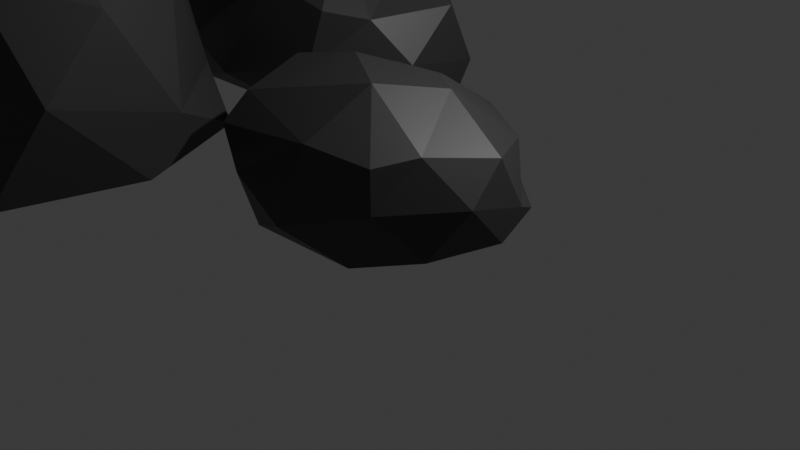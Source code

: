 # Source: rock.blend  (saved by Blender 4.1.24; exported with 4.5.12 LTS)
import bpy
from mathutils import Matrix  # noqa: F401  (used for matrix-valued properties, if any)

bpy.ops.wm.read_factory_settings(use_empty=True)
scene = bpy.context.scene
scene.name = 'Scene'

# ---- collections
col_collection = bpy.data.collections.new('Collection'); scene.collection.children.link(col_collection)

# ---- materials (node trees are filled in below, after node groups)
mat_material_001 = bpy.data.materials.new('Material.001')
mat_material_001.use_transparent_shadow = False

# ---- material node trees
mat_material_001.use_nodes = True; mat_material_001.node_tree.nodes.clear()
_N = mat_material_001.node_tree.nodes; _L = mat_material_001.node_tree.links
n0 = _N.new('ShaderNodeBsdfPrincipled'); n0.name = 'Principled BSDF'; n0.location = (10, 300)
n0.inputs[0].default_value = (0.0531, 0.05214, 0.05214, 1.0)
n1 = _N.new('ShaderNodeOutputMaterial'); n1.name = 'Material Output'; n1.location = (300, 300)
_L.new(n0.outputs[0], n1.inputs[0])
n1.is_active_output = True

# ---- world
world_world = bpy.data.worlds.new('World'); scene.world = world_world
world_world.use_nodes = True; world_world.node_tree.nodes.clear()
_N = world_world.node_tree.nodes; _L = world_world.node_tree.links
n0 = _N.new('ShaderNodeOutputWorld'); n0.name = 'World Output'; n0.location = (300, 300)
n1 = _N.new('ShaderNodeBackground'); n1.name = 'Background'; n1.location = (10, 300)
n1.inputs[0].default_value = (0.05088, 0.05088, 0.05088, 1.0)
_L.new(n1.outputs[0], n0.inputs[0])
n0.is_active_output = True
world_world.color = (0.05088, 0.05088, 0.05088)
world_world.use_sun_shadow = False
world_world.sun_shadow_jitter_overblur = 0.0

# ---- cameras
cam_camera = bpy.data.cameras.new('Camera')
cam_camera.clip_end = 100.0
cam_camera.ortho_scale = 7.314

# ---- lights
light_light = bpy.data.lights.new('Light', 'POINT')
light_light.transmission_factor = 0.0
light_light.energy = 1000.0
light_light.shadow_soft_size = 0.1
light_light.shadow_maximum_resolution = 0.006
light_light.use_absolute_resolution = True

# ---- meshes
me_icosphere = bpy.data.meshes.new('Icosphere')
me_icosphere.from_pydata([(0.1249, 0.3111, -0.7205), (0.6722, -0.4266, -0.545), (-0.4203, -0.8085, -0.6642), (-0.7934, -0.08033, -0.4259), (-0.2764, 0.8506, -0.4472), (0.6791, 0.7095, -0.4472), (0.5464, -0.7979, 0.4515), (-0.6362, -0.8791, 0.3412), (-0.7192, 0.2693, 0.6006), (0.2189, 0.8766, 0.3841), (0.8944, 0.0, 0.4472), (-0.1031, -0.1486, 1.056), (-0.03468, -0.1851, -0.7273), (0.4658, -0.05847, -0.7293), (0.2646, -0.685, -0.7486), (0.8062, 0.1838, -0.5257), (0.2161, 0.3974, -0.7221), (-0.3763, 0.1337, -0.6904), (-0.6325, -0.5145, -0.5144), (-0.3272, 0.4046, -0.7221), (-0.6408, 0.3894, -0.6552), (0.09812, 0.7136, -0.6382), (0.8917, -0.2736, 0.04659), (0.8489, 0.3205, -0.1799), (0.01499, -1.067, -0.306), (0.5265, -0.771, -0.02082), (-0.8294, -0.5649, 0.02968), (-0.493, -0.9164, -0.09304), (-0.4962, 0.3838, -0.1499), (-0.8531, -0.202, -0.1629), (0.4857, 0.8205, -0.1799), (-0.03213, 1.038, -0.05172), (0.6882, -0.5, 0.5257), (0.1536, -0.9371, 0.5328), (-0.7921, -0.1519, 0.4111), (-0.3434, 0.5803, 0.6577), (0.6594, 0.5475, 0.343), (0.3057, -0.4831, 1.022), (0.506, 0.02614, 0.9037), (-0.5886, -0.6733, 0.6327), (-0.6377, -0.1222, 0.8299), (0.2768, 0.2451, 0.8887)], [], [(0, 13, 12), (1, 13, 15), (0, 12, 17), (0, 17, 19), (0, 19, 16), (1, 15, 22), (2, 14, 24), (3, 18, 26), (4, 20, 28), (5, 21, 30), (1, 22, 25), (2, 24, 27), (3, 26, 29), (4, 28, 31), (5, 30, 23), (6, 32, 37), (7, 33, 39), (8, 34, 40), (9, 35, 41), (10, 36, 38), (38, 41, 11), (38, 36, 41), (36, 9, 41), (41, 40, 11), (41, 35, 40), (35, 8, 40), (40, 39, 11), (40, 34, 39), (34, 7, 39), (39, 37, 11), (39, 33, 37), (33, 6, 37), (37, 38, 11), (37, 32, 38), (32, 10, 38), (23, 36, 10), (23, 30, 36), (30, 9, 36), (31, 35, 9), (31, 28, 35), (28, 8, 35), (29, 34, 8), (29, 26, 34), (26, 7, 34), (27, 33, 7), (27, 24, 33), (24, 6, 33), (25, 32, 6), (25, 22, 32), (22, 10, 32), (30, 31, 9), (30, 21, 31), (21, 4, 31), (28, 29, 8), (28, 20, 29), (20, 3, 29), (26, 27, 7), (26, 18, 27), (18, 2, 27), (24, 25, 6), (24, 14, 25), (14, 1, 25), (22, 23, 10), (22, 15, 23), (15, 5, 23), (16, 21, 5), (16, 19, 21), (19, 4, 21), (19, 20, 4), (19, 17, 20), (17, 3, 20), (17, 18, 3), (17, 12, 18), (12, 2, 18), (15, 16, 5), (15, 13, 16), (13, 0, 16), (12, 14, 2), (12, 13, 14), (13, 1, 14)])
_uv = me_icosphere.uv_layers.new(name='UVMap')
_uv.uv.foreach_set('vector', [0.1818, 0.0, 0.2273, 0.07873, 0.1364, 0.07873, 0.2727, 0.1575, 0.3182, 0.07873, 0.3636, 0.1575, 0.9091, 0.0, 0.9545, 0.07873, 0.8636, 0.07873, 0.7273, 0.0, 0.7727, 0.07873, 0.6818, 0.07873, 0.5455, 0.0, 0.5909, 0.07873, 0.5, 0.07873, 0.2727, 0.1575, 0.3636, 0.1575, 0.3182, 0.2362, 0.09091, 0.1575, 0.1818, 0.1575, 0.1364, 0.2362, 0.8182, 0.1575, 0.9091, 0.1575, 0.8636, 0.2362, 0.6364, 0.1575, 0.7273, 0.1575, 0.6818, 0.2362, 0.4545, 0.1575, 0.5455, 0.1575, 0.5, 0.2362, 0.2727, 0.1575, 0.3182, 0.2362, 0.2273, 0.2362, 0.09091, 0.1575, 0.1364, 0.2362, 0.04546, 0.2362, 0.8182, 0.1575, 0.8636, 0.2362, 0.7727, 0.2362, 0.6364, 0.1575, 0.6818, 0.2362, 0.5909, 0.2362, 0.4545, 0.1575, 0.5, 0.2362, 0.4091, 0.2362, 0.1818, 0.3149, 0.2727, 0.3149, 0.2273, 0.3937, 0.0, 0.3149, 0.09091, 0.3149, 0.04546, 0.3937, 0.7273, 0.3149, 0.8182, 0.3149, 0.7727, 0.3937, 0.5455, 0.3149, 0.6364, 0.3149, 0.5909, 0.3937, 0.3636, 0.3149, 0.4545, 0.3149, 0.4091, 0.3937, 0.4091, 0.3937, 0.5, 0.3937, 0.4545, 0.4724, 0.4091, 0.3937, 0.4545, 0.3149, 0.5, 0.3937, 0.4545, 0.3149, 0.5455, 0.3149, 0.5, 0.3937, 0.5909, 0.3937, 0.6818, 0.3937, 0.6364, 0.4724, 0.5909, 0.3937, 0.6364, 0.3149, 0.6818, 0.3937, 0.6364, 0.3149, 0.7273, 0.3149, 0.6818, 0.3937, 0.7727, 0.3937, 0.8636, 0.3937, 0.8182, 0.4724, 0.7727, 0.3937, 0.8182, 0.3149, 0.8636, 0.3937, 0.8182, 0.3149, 0.9091, 0.3149, 0.8636, 0.3937, 0.04546, 0.3937, 0.1364, 0.3937, 0.09091, 0.4724, 0.04546, 0.3937, 0.09091, 0.3149, 0.1364, 0.3937, 0.09091, 0.3149, 0.1818, 0.3149, 0.1364, 0.3937, 0.2273, 0.3937, 0.3182, 0.3937, 0.2727, 0.4724, 0.2273, 0.3937, 0.2727, 0.3149, 0.3182, 0.3937, 0.2727, 0.3149, 0.3636, 0.3149, 0.3182, 0.3937, 0.4091, 0.2362, 0.4545, 0.3149, 0.3636, 0.3149, 0.4091, 0.2362, 0.5, 0.2362, 0.4545, 0.3149, 0.5, 0.2362, 0.5455, 0.3149, 0.4545, 0.3149, 0.5909, 0.2362, 0.6364, 0.3149, 0.5455, 0.3149, 0.5909, 0.2362, 0.6818, 0.2362, 0.6364, 0.3149, 0.6818, 0.2362, 0.7273, 0.3149, 0.6364, 0.3149, 0.7727, 0.2362, 0.8182, 0.3149, 0.7273, 0.3149, 0.7727, 0.2362, 0.8636, 0.2362, 0.8182, 0.3149, 0.8636, 0.2362, 0.9091, 0.3149, 0.8182, 0.3149, 0.04546, 0.2362, 0.09091, 0.3149, 0.0, 0.3149, 0.04546, 0.2362, 0.1364, 0.2362, 0.09091, 0.3149, 0.1364, 0.2362, 0.1818, 0.3149, 0.09091, 0.3149, 0.2273, 0.2362, 0.2727, 0.3149, 0.1818, 0.3149, 0.2273, 0.2362, 0.3182, 0.2362, 0.2727, 0.3149, 0.3182, 0.2362, 0.3636, 0.3149, 0.2727, 0.3149, 0.5, 0.2362, 0.5909, 0.2362, 0.5455, 0.3149, 0.5, 0.2362, 0.5455, 0.1575, 0.5909, 0.2362, 0.5455, 0.1575, 0.6364, 0.1575, 0.5909, 0.2362, 0.6818, 0.2362, 0.7727, 0.2362, 0.7273, 0.3149, 0.6818, 0.2362, 0.7273, 0.1575, 0.7727, 0.2362, 0.7273, 0.1575, 0.8182, 0.1575, 0.7727, 0.2362, 0.8636, 0.2362, 0.9545, 0.2362, 0.9091, 0.3149, 0.8636, 0.2362, 0.9091, 0.1575, 0.9545, 0.2362, 0.9091, 0.1575, 1.0, 0.1575, 0.9545, 0.2362, 0.1364, 0.2362, 0.2273, 0.2362, 0.1818, 0.3149, 0.1364, 0.2362, 0.1818, 0.1575, 0.2273, 0.2362, 0.1818, 0.1575, 0.2727, 0.1575, 0.2273, 0.2362, 0.3182, 0.2362, 0.4091, 0.2362, 0.3636, 0.3149, 0.3182, 0.2362, 0.3636, 0.1575, 0.4091, 0.2362, 0.3636, 0.1575, 0.4545, 0.1575, 0.4091, 0.2362, 0.5, 0.07873, 0.5455, 0.1575, 0.4545, 0.1575, 0.5, 0.07873, 0.5909, 0.07873, 0.5455, 0.1575, 0.5909, 0.07873, 0.6364, 0.1575, 0.5455, 0.1575, 0.6818, 0.07873, 0.7273, 0.1575, 0.6364, 0.1575, 0.6818, 0.07873, 0.7727, 0.07873, 0.7273, 0.1575, 0.7727, 0.07873, 0.8182, 0.1575, 0.7273, 0.1575, 0.8636, 0.07873, 0.9091, 0.1575, 0.8182, 0.1575, 0.8636, 0.07873, 0.9545, 0.07873, 0.9091, 0.1575, 0.9545, 0.07873, 1.0, 0.1575, 0.9091, 0.1575, 0.3636, 0.1575, 0.4091, 0.07873, 0.4545, 0.1575, 0.3636, 0.1575, 0.3182, 0.07873, 0.4091, 0.07873, 0.3182, 0.07873, 0.3636, 0.0, 0.4091, 0.07873, 0.1364, 0.07873, 0.1818, 0.1575, 0.09091, 0.1575, 0.1364, 0.07873, 0.2273, 0.07873, 0.1818, 0.1575, 0.2273, 0.07873, 0.2727, 0.1575, 0.1818, 0.1575])
me_icosphere.materials.append(mat_material_001)
me_icosphere.update()
me_icosphere_001 = bpy.data.meshes.new('Icosphere.001')
me_icosphere_001.from_pydata([(0.1249, 0.3111, -0.7205), (0.6722, -0.4266, -0.545), (-0.4566, -0.7746, -0.5739), (-0.7934, -0.08033, -0.4259), (-0.4352, 0.763, -0.5658), (0.6053, 0.5892, -0.4067), (0.6423, -0.8485, 0.5082), (-0.6977, -0.7472, 0.384), (-0.6001, 0.2726, 0.3607), (-0.02065, 0.5347, 0.3223), (0.8944, 0.0, 0.4472), (-0.1031, -0.1486, 1.056), (-0.03468, -0.1851, -0.7273), (0.4658, -0.05847, -0.7293), (0.2283, -0.6511, -0.6583), (0.8062, 0.1838, -0.5257), (0.2161, 0.3974, -0.7221), (-0.3763, 0.1337, -0.6904), (-0.6325, -0.5145, -0.5144), (-0.3272, 0.4046, -0.7221), (-0.6408, 0.3894, -0.6552), (0.1158, 0.7148, -0.576), (0.919, -0.3951, 0.00904), (0.8357, 0.2985, -0.1714), (0.03787, -1.073, -0.2443), (0.5537, -0.8925, -0.05837), (-0.8294, -0.5649, 0.02968), (-0.5596, -0.7742, -0.1902), (-0.7232, 0.1636, -0.503), (-0.8479, -0.1705, -0.3174), (0.2469, 0.5976, -0.2175), (-0.248, 0.8002, -0.2097), (0.758, -0.5679, 0.4027), (0.1951, -0.8175, 0.6523), (-0.8229, -0.03891, 0.2114), (-0.5602, 0.383, 0.2212), (0.5227, 0.5187, 0.2593), (0.3921, -0.4015, 1.042), (0.4825, 0.08949, 0.8008), (-0.5601, -0.6347, 0.787), (-0.5285, 0.1081, 0.5558), (0.1834, 0.1748, 0.6467)], [], [(0, 13, 12), (1, 13, 15), (0, 12, 17), (0, 17, 19), (0, 19, 16), (1, 15, 22), (2, 14, 24), (3, 18, 26), (4, 20, 28), (5, 21, 30), (1, 22, 25), (2, 24, 27), (3, 26, 29), (4, 28, 31), (5, 30, 23), (6, 32, 37), (7, 33, 39), (8, 34, 40), (9, 35, 41), (10, 36, 38), (38, 41, 11), (38, 36, 41), (36, 9, 41), (41, 40, 11), (41, 35, 40), (35, 8, 40), (40, 39, 11), (40, 34, 39), (34, 7, 39), (39, 37, 11), (39, 33, 37), (33, 6, 37), (37, 38, 11), (37, 32, 38), (32, 10, 38), (23, 36, 10), (23, 30, 36), (30, 9, 36), (31, 35, 9), (31, 28, 35), (28, 8, 35), (29, 34, 8), (29, 26, 34), (26, 7, 34), (27, 33, 7), (27, 24, 33), (24, 6, 33), (25, 32, 6), (25, 22, 32), (22, 10, 32), (30, 31, 9), (30, 21, 31), (21, 4, 31), (28, 29, 8), (28, 20, 29), (20, 3, 29), (26, 27, 7), (26, 18, 27), (18, 2, 27), (24, 25, 6), (24, 14, 25), (14, 1, 25), (22, 23, 10), (22, 15, 23), (15, 5, 23), (16, 21, 5), (16, 19, 21), (19, 4, 21), (19, 20, 4), (19, 17, 20), (17, 3, 20), (17, 18, 3), (17, 12, 18), (12, 2, 18), (15, 16, 5), (15, 13, 16), (13, 0, 16), (12, 14, 2), (12, 13, 14), (13, 1, 14)])
_uv = me_icosphere_001.uv_layers.new(name='UVMap')
_uv.uv.foreach_set('vector', [0.1818, 0.0, 0.2273, 0.07873, 0.1364, 0.07873, 0.2727, 0.1575, 0.3182, 0.07873, 0.3636, 0.1575, 0.9091, 0.0, 0.9545, 0.07873, 0.8636, 0.07873, 0.7273, 0.0, 0.7727, 0.07873, 0.6818, 0.07873, 0.5455, 0.0, 0.5909, 0.07873, 0.5, 0.07873, 0.2727, 0.1575, 0.3636, 0.1575, 0.3182, 0.2362, 0.09091, 0.1575, 0.1818, 0.1575, 0.1364, 0.2362, 0.8182, 0.1575, 0.9091, 0.1575, 0.8636, 0.2362, 0.6364, 0.1575, 0.7273, 0.1575, 0.6818, 0.2362, 0.4545, 0.1575, 0.5455, 0.1575, 0.5, 0.2362, 0.2727, 0.1575, 0.3182, 0.2362, 0.2273, 0.2362, 0.09091, 0.1575, 0.1364, 0.2362, 0.04546, 0.2362, 0.8182, 0.1575, 0.8636, 0.2362, 0.7727, 0.2362, 0.6364, 0.1575, 0.6818, 0.2362, 0.5909, 0.2362, 0.4545, 0.1575, 0.5, 0.2362, 0.4091, 0.2362, 0.1818, 0.3149, 0.2727, 0.3149, 0.2273, 0.3937, 0.0, 0.3149, 0.09091, 0.3149, 0.04546, 0.3937, 0.7273, 0.3149, 0.8182, 0.3149, 0.7727, 0.3937, 0.5455, 0.3149, 0.6364, 0.3149, 0.5909, 0.3937, 0.3636, 0.3149, 0.4545, 0.3149, 0.4091, 0.3937, 0.4091, 0.3937, 0.5, 0.3937, 0.4545, 0.4724, 0.4091, 0.3937, 0.4545, 0.3149, 0.5, 0.3937, 0.4545, 0.3149, 0.5455, 0.3149, 0.5, 0.3937, 0.5909, 0.3937, 0.6818, 0.3937, 0.6364, 0.4724, 0.5909, 0.3937, 0.6364, 0.3149, 0.6818, 0.3937, 0.6364, 0.3149, 0.7273, 0.3149, 0.6818, 0.3937, 0.7727, 0.3937, 0.8636, 0.3937, 0.8182, 0.4724, 0.7727, 0.3937, 0.8182, 0.3149, 0.8636, 0.3937, 0.8182, 0.3149, 0.9091, 0.3149, 0.8636, 0.3937, 0.04546, 0.3937, 0.1364, 0.3937, 0.09091, 0.4724, 0.04546, 0.3937, 0.09091, 0.3149, 0.1364, 0.3937, 0.09091, 0.3149, 0.1818, 0.3149, 0.1364, 0.3937, 0.2273, 0.3937, 0.3182, 0.3937, 0.2727, 0.4724, 0.2273, 0.3937, 0.2727, 0.3149, 0.3182, 0.3937, 0.2727, 0.3149, 0.3636, 0.3149, 0.3182, 0.3937, 0.4091, 0.2362, 0.4545, 0.3149, 0.3636, 0.3149, 0.4091, 0.2362, 0.5, 0.2362, 0.4545, 0.3149, 0.5, 0.2362, 0.5455, 0.3149, 0.4545, 0.3149, 0.5909, 0.2362, 0.6364, 0.3149, 0.5455, 0.3149, 0.5909, 0.2362, 0.6818, 0.2362, 0.6364, 0.3149, 0.6818, 0.2362, 0.7273, 0.3149, 0.6364, 0.3149, 0.7727, 0.2362, 0.8182, 0.3149, 0.7273, 0.3149, 0.7727, 0.2362, 0.8636, 0.2362, 0.8182, 0.3149, 0.8636, 0.2362, 0.9091, 0.3149, 0.8182, 0.3149, 0.04546, 0.2362, 0.09091, 0.3149, 0.0, 0.3149, 0.04546, 0.2362, 0.1364, 0.2362, 0.09091, 0.3149, 0.1364, 0.2362, 0.1818, 0.3149, 0.09091, 0.3149, 0.2273, 0.2362, 0.2727, 0.3149, 0.1818, 0.3149, 0.2273, 0.2362, 0.3182, 0.2362, 0.2727, 0.3149, 0.3182, 0.2362, 0.3636, 0.3149, 0.2727, 0.3149, 0.5, 0.2362, 0.5909, 0.2362, 0.5455, 0.3149, 0.5, 0.2362, 0.5455, 0.1575, 0.5909, 0.2362, 0.5455, 0.1575, 0.6364, 0.1575, 0.5909, 0.2362, 0.6818, 0.2362, 0.7727, 0.2362, 0.7273, 0.3149, 0.6818, 0.2362, 0.7273, 0.1575, 0.7727, 0.2362, 0.7273, 0.1575, 0.8182, 0.1575, 0.7727, 0.2362, 0.8636, 0.2362, 0.9545, 0.2362, 0.9091, 0.3149, 0.8636, 0.2362, 0.9091, 0.1575, 0.9545, 0.2362, 0.9091, 0.1575, 1.0, 0.1575, 0.9545, 0.2362, 0.1364, 0.2362, 0.2273, 0.2362, 0.1818, 0.3149, 0.1364, 0.2362, 0.1818, 0.1575, 0.2273, 0.2362, 0.1818, 0.1575, 0.2727, 0.1575, 0.2273, 0.2362, 0.3182, 0.2362, 0.4091, 0.2362, 0.3636, 0.3149, 0.3182, 0.2362, 0.3636, 0.1575, 0.4091, 0.2362, 0.3636, 0.1575, 0.4545, 0.1575, 0.4091, 0.2362, 0.5, 0.07873, 0.5455, 0.1575, 0.4545, 0.1575, 0.5, 0.07873, 0.5909, 0.07873, 0.5455, 0.1575, 0.5909, 0.07873, 0.6364, 0.1575, 0.5455, 0.1575, 0.6818, 0.07873, 0.7273, 0.1575, 0.6364, 0.1575, 0.6818, 0.07873, 0.7727, 0.07873, 0.7273, 0.1575, 0.7727, 0.07873, 0.8182, 0.1575, 0.7273, 0.1575, 0.8636, 0.07873, 0.9091, 0.1575, 0.8182, 0.1575, 0.8636, 0.07873, 0.9545, 0.07873, 0.9091, 0.1575, 0.9545, 0.07873, 1.0, 0.1575, 0.9091, 0.1575, 0.3636, 0.1575, 0.4091, 0.07873, 0.4545, 0.1575, 0.3636, 0.1575, 0.3182, 0.07873, 0.4091, 0.07873, 0.3182, 0.07873, 0.3636, 0.0, 0.4091, 0.07873, 0.1364, 0.07873, 0.1818, 0.1575, 0.09091, 0.1575, 0.1364, 0.07873, 0.2273, 0.07873, 0.1818, 0.1575, 0.2273, 0.07873, 0.2727, 0.1575, 0.1818, 0.1575])
me_icosphere_001.materials.append(mat_material_001)
me_icosphere_001.update()
me_icosphere_002 = bpy.data.meshes.new('Icosphere.002')
me_icosphere_002.from_pydata([(0.1249, 0.3111, -0.7205), (0.6722, -0.4266, -0.545), (-0.4203, -0.8085, -0.6642), (-0.8086, -0.263, -0.475), (-0.2764, 0.8506, -0.4472), (0.6791, 0.7095, -0.4472), (0.577, -0.5509, 0.5887), (-0.5774, -0.9026, 0.2932), (-0.6173, 0.4294, 0.5227), (0.3126, 0.796, 0.4087), (0.8944, 0.0, 0.4472), (-0.3198, -0.1831, 1.061), (-0.03468, -0.1851, -0.7273), (0.4658, -0.05847, -0.7293), (0.1791, -0.82, -0.7697), (0.8062, 0.1838, -0.5257), (0.2161, 0.3974, -0.7221), (-0.3763, 0.1337, -0.6904), (-0.6206, -0.6524, -0.5102), (-0.3272, 0.4046, -0.7221), (-0.6768, 0.4732, -0.506), (0.09812, 0.7136, -0.6382), (0.8917, -0.2736, 0.04659), (0.8489, 0.3205, -0.1799), (-0.102, -0.8871, -0.1224), (0.5463, -0.5058, 0.005198), (-0.563, -0.984, -0.03397), (-0.5133, -0.9103, 0.008209), (-0.5491, 0.6049, -0.06838), (-0.7864, -0.2693, -0.2196), (0.4926, 0.7753, -0.1799), (-0.02525, 0.9929, -0.05172), (0.6977, -0.3624, 0.61), (0.1937, -0.7929, 0.7499), (-0.765, -0.4947, 0.2561), (-0.2193, 0.633, 0.6157), (0.6543, 0.4949, 0.4325), (0.1968, -0.5047, 1.044), (0.2188, 0.1368, 1.149), (-0.5171, -0.7316, 0.681), (-0.5994, -0.03644, 0.7597), (0.09161, 0.3819, 0.9853)], [], [(0, 13, 12), (1, 13, 15), (0, 12, 17), (0, 17, 19), (0, 19, 16), (1, 15, 22), (2, 14, 24), (3, 18, 26), (4, 20, 28), (5, 21, 30), (1, 22, 25), (2, 24, 27), (3, 26, 29), (4, 28, 31), (5, 30, 23), (6, 32, 37), (7, 33, 39), (8, 34, 40), (9, 35, 41), (10, 36, 38), (38, 41, 11), (38, 36, 41), (36, 9, 41), (41, 40, 11), (41, 35, 40), (35, 8, 40), (40, 39, 11), (40, 34, 39), (34, 7, 39), (39, 37, 11), (39, 33, 37), (33, 6, 37), (37, 38, 11), (37, 32, 38), (32, 10, 38), (23, 36, 10), (23, 30, 36), (30, 9, 36), (31, 35, 9), (31, 28, 35), (28, 8, 35), (29, 34, 8), (29, 26, 34), (26, 7, 34), (27, 33, 7), (27, 24, 33), (24, 6, 33), (25, 32, 6), (25, 22, 32), (22, 10, 32), (30, 31, 9), (30, 21, 31), (21, 4, 31), (28, 29, 8), (28, 20, 29), (20, 3, 29), (26, 27, 7), (26, 18, 27), (18, 2, 27), (24, 25, 6), (24, 14, 25), (14, 1, 25), (22, 23, 10), (22, 15, 23), (15, 5, 23), (16, 21, 5), (16, 19, 21), (19, 4, 21), (19, 20, 4), (19, 17, 20), (17, 3, 20), (17, 18, 3), (17, 12, 18), (12, 2, 18), (15, 16, 5), (15, 13, 16), (13, 0, 16), (12, 14, 2), (12, 13, 14), (13, 1, 14)])
_uv = me_icosphere_002.uv_layers.new(name='UVMap')
_uv.uv.foreach_set('vector', [0.1818, 0.0, 0.2273, 0.07873, 0.1364, 0.07873, 0.2727, 0.1575, 0.3182, 0.07873, 0.3636, 0.1575, 0.9091, 0.0, 0.9545, 0.07873, 0.8636, 0.07873, 0.7273, 0.0, 0.7727, 0.07873, 0.6818, 0.07873, 0.5455, 0.0, 0.5909, 0.07873, 0.5, 0.07873, 0.2727, 0.1575, 0.3636, 0.1575, 0.3182, 0.2362, 0.09091, 0.1575, 0.1818, 0.1575, 0.1364, 0.2362, 0.8182, 0.1575, 0.9091, 0.1575, 0.8636, 0.2362, 0.6364, 0.1575, 0.7273, 0.1575, 0.6818, 0.2362, 0.4545, 0.1575, 0.5455, 0.1575, 0.5, 0.2362, 0.2727, 0.1575, 0.3182, 0.2362, 0.2273, 0.2362, 0.09091, 0.1575, 0.1364, 0.2362, 0.04546, 0.2362, 0.8182, 0.1575, 0.8636, 0.2362, 0.7727, 0.2362, 0.6364, 0.1575, 0.6818, 0.2362, 0.5909, 0.2362, 0.4545, 0.1575, 0.5, 0.2362, 0.4091, 0.2362, 0.1818, 0.3149, 0.2727, 0.3149, 0.2273, 0.3937, 0.0, 0.3149, 0.09091, 0.3149, 0.04546, 0.3937, 0.7273, 0.3149, 0.8182, 0.3149, 0.7727, 0.3937, 0.5455, 0.3149, 0.6364, 0.3149, 0.5909, 0.3937, 0.3636, 0.3149, 0.4545, 0.3149, 0.4091, 0.3937, 0.4091, 0.3937, 0.5, 0.3937, 0.4545, 0.4724, 0.4091, 0.3937, 0.4545, 0.3149, 0.5, 0.3937, 0.4545, 0.3149, 0.5455, 0.3149, 0.5, 0.3937, 0.5909, 0.3937, 0.6818, 0.3937, 0.6364, 0.4724, 0.5909, 0.3937, 0.6364, 0.3149, 0.6818, 0.3937, 0.6364, 0.3149, 0.7273, 0.3149, 0.6818, 0.3937, 0.7727, 0.3937, 0.8636, 0.3937, 0.8182, 0.4724, 0.7727, 0.3937, 0.8182, 0.3149, 0.8636, 0.3937, 0.8182, 0.3149, 0.9091, 0.3149, 0.8636, 0.3937, 0.04546, 0.3937, 0.1364, 0.3937, 0.09091, 0.4724, 0.04546, 0.3937, 0.09091, 0.3149, 0.1364, 0.3937, 0.09091, 0.3149, 0.1818, 0.3149, 0.1364, 0.3937, 0.2273, 0.3937, 0.3182, 0.3937, 0.2727, 0.4724, 0.2273, 0.3937, 0.2727, 0.3149, 0.3182, 0.3937, 0.2727, 0.3149, 0.3636, 0.3149, 0.3182, 0.3937, 0.4091, 0.2362, 0.4545, 0.3149, 0.3636, 0.3149, 0.4091, 0.2362, 0.5, 0.2362, 0.4545, 0.3149, 0.5, 0.2362, 0.5455, 0.3149, 0.4545, 0.3149, 0.5909, 0.2362, 0.6364, 0.3149, 0.5455, 0.3149, 0.5909, 0.2362, 0.6818, 0.2362, 0.6364, 0.3149, 0.6818, 0.2362, 0.7273, 0.3149, 0.6364, 0.3149, 0.7727, 0.2362, 0.8182, 0.3149, 0.7273, 0.3149, 0.7727, 0.2362, 0.8636, 0.2362, 0.8182, 0.3149, 0.8636, 0.2362, 0.9091, 0.3149, 0.8182, 0.3149, 0.04546, 0.2362, 0.09091, 0.3149, 0.0, 0.3149, 0.04546, 0.2362, 0.1364, 0.2362, 0.09091, 0.3149, 0.1364, 0.2362, 0.1818, 0.3149, 0.09091, 0.3149, 0.2273, 0.2362, 0.2727, 0.3149, 0.1818, 0.3149, 0.2273, 0.2362, 0.3182, 0.2362, 0.2727, 0.3149, 0.3182, 0.2362, 0.3636, 0.3149, 0.2727, 0.3149, 0.5, 0.2362, 0.5909, 0.2362, 0.5455, 0.3149, 0.5, 0.2362, 0.5455, 0.1575, 0.5909, 0.2362, 0.5455, 0.1575, 0.6364, 0.1575, 0.5909, 0.2362, 0.6818, 0.2362, 0.7727, 0.2362, 0.7273, 0.3149, 0.6818, 0.2362, 0.7273, 0.1575, 0.7727, 0.2362, 0.7273, 0.1575, 0.8182, 0.1575, 0.7727, 0.2362, 0.8636, 0.2362, 0.9545, 0.2362, 0.9091, 0.3149, 0.8636, 0.2362, 0.9091, 0.1575, 0.9545, 0.2362, 0.9091, 0.1575, 1.0, 0.1575, 0.9545, 0.2362, 0.1364, 0.2362, 0.2273, 0.2362, 0.1818, 0.3149, 0.1364, 0.2362, 0.1818, 0.1575, 0.2273, 0.2362, 0.1818, 0.1575, 0.2727, 0.1575, 0.2273, 0.2362, 0.3182, 0.2362, 0.4091, 0.2362, 0.3636, 0.3149, 0.3182, 0.2362, 0.3636, 0.1575, 0.4091, 0.2362, 0.3636, 0.1575, 0.4545, 0.1575, 0.4091, 0.2362, 0.5, 0.07873, 0.5455, 0.1575, 0.4545, 0.1575, 0.5, 0.07873, 0.5909, 0.07873, 0.5455, 0.1575, 0.5909, 0.07873, 0.6364, 0.1575, 0.5455, 0.1575, 0.6818, 0.07873, 0.7273, 0.1575, 0.6364, 0.1575, 0.6818, 0.07873, 0.7727, 0.07873, 0.7273, 0.1575, 0.7727, 0.07873, 0.8182, 0.1575, 0.7273, 0.1575, 0.8636, 0.07873, 0.9091, 0.1575, 0.8182, 0.1575, 0.8636, 0.07873, 0.9545, 0.07873, 0.9091, 0.1575, 0.9545, 0.07873, 1.0, 0.1575, 0.9091, 0.1575, 0.3636, 0.1575, 0.4091, 0.07873, 0.4545, 0.1575, 0.3636, 0.1575, 0.3182, 0.07873, 0.4091, 0.07873, 0.3182, 0.07873, 0.3636, 0.0, 0.4091, 0.07873, 0.1364, 0.07873, 0.1818, 0.1575, 0.09091, 0.1575, 0.1364, 0.07873, 0.2273, 0.07873, 0.1818, 0.1575, 0.2273, 0.07873, 0.2727, 0.1575, 0.1818, 0.1575])
me_icosphere_002.materials.append(mat_material_001)
me_icosphere_002.update()

# ---- objects
ob_light = bpy.data.objects.new('Light', light_light)
ob_camera = bpy.data.objects.new('Camera', cam_camera)
ob_rock = bpy.data.objects.new('rock', me_icosphere)
ob_rock2 = bpy.data.objects.new('rock2', me_icosphere_001)
ob_rock3 = bpy.data.objects.new('rock3', me_icosphere_002)

# ---- transforms, parenting, visibility, modifiers, constraints
ob_light.location = (4.076, 1.005, 5.904)
ob_light.rotation_euler = (0.6503, 0.05522, 1.866)
ob_light.lock_rotations_4d = False
ob_light.empty_display_type = 'ARROWS'
ob_light.color = (0.0, 0.0, 0.0, 0.0)
ob_light.lineart.crease_threshold = 0.0
ob_camera.location = (7.359, -6.926, 4.958)
ob_camera.rotation_euler = (1.109, 0.0, 0.8149)
ob_camera.lock_rotations_4d = False
ob_camera.empty_display_type = 'ARROWS'
ob_camera.color = (0.0, 0.0, 0.0, 0.0)
ob_camera.display_type = 'WIRE'
ob_camera.lineart.crease_threshold = 0.0
ob_rock.location = (-0.0271, -0.1838, 0.7334)
ob_rock.scale = (1.7, 1.259, 1.0)
ob_rock2.location = (-3.509, 2.14, 0.95)
ob_rock2.scale = (2.359, 1.689, 1.287)
ob_rock3.location = (-4.223, -2.294, 1.481)
ob_rock3.scale = (3.256, 2.411, 1.915)

# ---- collection membership
col_collection.objects.link(ob_light)
col_collection.objects.link(ob_camera)
col_collection.objects.link(ob_rock)
col_collection.objects.link(ob_rock2)
col_collection.objects.link(ob_rock3)

# ---- scene / render settings (as saved in the file)
scene.camera = ob_camera
scene.frame_start = 1; scene.frame_end = 250; scene.frame_set(1)
scene.render.engine = 'BLENDER_EEVEE_NEXT'
scene.cycles.sampling_pattern = 'TABULATED_SOBOL'
scene.eevee.ray_tracing_options.trace_max_roughness = 0.0
bpy.context.view_layer.update()
